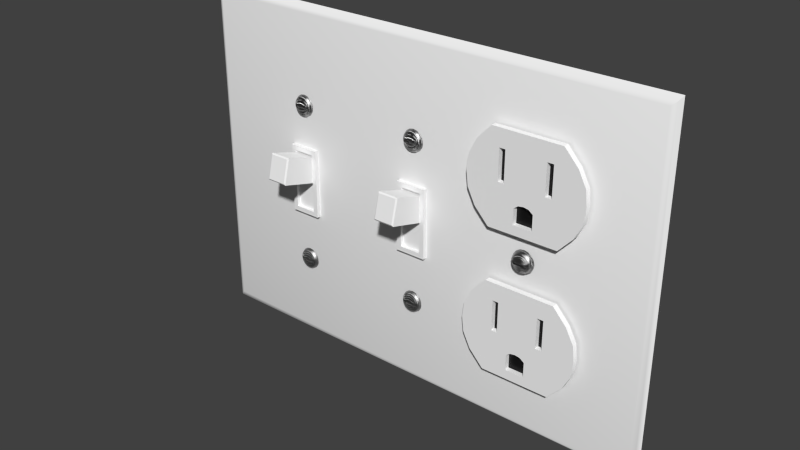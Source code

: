 # Source: Combo_3-Gang.blend  (saved by Blender 2.91.10; exported with 4.5.12 LTS)
import bpy
from mathutils import Matrix  # noqa: F401  (used for matrix-valued properties, if any)

bpy.ops.wm.read_factory_settings(use_empty=True)
scene = bpy.context.scene
scene.name = 'Scene'

# ---- collections
col_collection_1 = bpy.data.collections.new('Collection 1'); scene.collection.children.link(col_collection_1)

# ---- materials (node trees are filled in below, after node groups)
mat_gloss_white_plastic = bpy.data.materials.new('Gloss White Plastic')
mat_gloss_white_plastic.alpha_threshold = 0.0
mat_gloss_white_plastic.roughness = 0.5
mat_gloss_white_plastic.line_color = (0.0, 0.0, 0.0, 1.0)
mat_stainless_steel = bpy.data.materials.new('Stainless Steel')
mat_stainless_steel.alpha_threshold = 0.0
mat_stainless_steel.roughness = 0.5
mat_stainless_steel.line_color = (0.0, 0.0, 0.0, 1.0)
mat_black_plastic = bpy.data.materials.new('Black Plastic')
mat_black_plastic.alpha_threshold = 0.0
mat_black_plastic.roughness = 0.5
mat_black_plastic.line_color = (0.0, 0.0, 0.0, 1.0)

# ---- node groups
ng_brushed = bpy.data.node_groups.new('Brushed', 'ShaderNodeTree')
_s = ng_brushed.interface.new_socket(name='Color', in_out='OUTPUT', socket_type='NodeSocketColor')
_s = ng_brushed.interface.new_socket(name='Vector', in_out='INPUT', socket_type='NodeSocketVector')
_s.min_value = 0.0
_s.max_value = -1.0
_s = ng_brushed.interface.new_socket(name='Scale', in_out='INPUT', socket_type='NodeSocketFloat')
_s.default_value = 15.0
_s.min_value = -1000.0
_s.max_value = 1000.0
_N = ng_brushed.nodes; _L = ng_brushed.links
n0 = _N.new('ShaderNodeMapping'); n0.name = 'Mapping'; n0.location = (-294, 153)
n0.inputs[3].default_value = (0.1, 1000.0, 1.0)
n1 = _N.new('ShaderNodeValToRGB'); n1.name = 'ColorRamp.002'; n1.location = (311, 4)
n1.color_ramp.interpolation = 'B_SPLINE'
while len(n1.color_ramp.elements) > 1: n1.color_ramp.elements.remove(n1.color_ramp.elements[-1])
n1.color_ramp.elements[0].position = 0.1136; n1.color_ramp.elements[0].color = (0.0, 0.0, 0.0, 1.0)
_e = n1.color_ramp.elements.new(0.4955); _e.color = (0.1708, 0.1708, 0.1708, 0.5074)
_e = n1.color_ramp.elements.new(1.0); _e.color = (1.0, 1.0, 1.0, 0.0)
n2 = _N.new('NodeGroupOutput'); n2.name = 'Group Output'; n2.location = (636, 29)
n3 = _N.new('ShaderNodeTexNoise'); n3.name = 'Noise Texture'; n3.location = (52, -12)
n3.width = 150
n3.inputs[3].default_value = 1.0
n3.inputs[8].default_value = 8.0
n4 = _N.new('NodeGroupInput'); n4.name = 'Group Input'; n4.location = (-508, 131)
_L.new(n4.outputs[0], n0.inputs[0])
_L.new(n0.outputs[0], n3.inputs[0])
_L.new(n3.outputs[0], n1.inputs[0])
_L.new(n1.outputs[0], n2.inputs[0])
_L.new(n4.outputs[1], n3.inputs[2])
n2.is_active_output = True

# ---- material node trees
mat_gloss_white_plastic.use_nodes = True; mat_gloss_white_plastic.node_tree.nodes.clear()
_N = mat_gloss_white_plastic.node_tree.nodes; _L = mat_gloss_white_plastic.node_tree.links
n0 = _N.new('ShaderNodeOutputMaterial'); n0.name = 'Material Output'; n0.location = (300, 300)
n0.width = 120
n1 = _N.new('ShaderNodeBsdfDiffuse'); n1.name = 'Diffuse BSDF'; n1.location = (-113, 376)
n1.inputs[0].default_value = (0.9425, 0.9425, 0.9425, 1.0)
n2 = _N.new('ShaderNodeMixShader'); n2.name = 'Mix Shader'; n2.location = (95, 307)
n2.width = 150
n2.inputs[0].default_value = 0.02
n3 = _N.new('ShaderNodeBsdfAnisotropic'); n3.name = 'Glossy BSDF'; n3.location = (-112, 226)
n3.distribution = 'BECKMANN'
n3.inputs[1].default_value = 0.3162
_L.new(n1.outputs[0], n2.inputs[1])
_L.new(n3.outputs[0], n2.inputs[2])
_L.new(n2.outputs[0], n0.inputs[0])
n0.is_active_output = True
mat_stainless_steel.use_nodes = True; mat_stainless_steel.node_tree.nodes.clear()
_N = mat_stainless_steel.node_tree.nodes; _L = mat_stainless_steel.node_tree.links
n0 = _N.new('ShaderNodeLayerWeight'); n0.name = 'Layer Weight'; n0.location = (114, 494)
n0.width = 150
n0.inputs[0].default_value = 0.15
n1 = _N.new('ShaderNodeMixShader'); n1.name = 'Mix Shader'; n1.location = (316, 430)
n1.width = 137
n2 = _N.new('ShaderNodeBsdfAnisotropic'); n2.name = 'Glossy BSDF.001'; n2.location = (94, 224)
n2.width = 169
n2.distribution = 'BECKMANN'
n2.inputs[1].default_value = 0.4472
n3 = _N.new('ShaderNodeBsdfAnisotropic'); n3.name = 'Glossy BSDF'; n3.location = (101, 387)
n3.width = 168
n3.distribution = 'BECKMANN'
n3.inputs[1].default_value = 0.4472
n4 = _N.new('ShaderNodeValToRGB'); n4.name = 'ColorRamp'; n4.location = (-310, 466)
n4.color_ramp.interpolation = 'B_SPLINE'
while len(n4.color_ramp.elements) > 1: n4.color_ramp.elements.remove(n4.color_ramp.elements[-1])
n4.color_ramp.elements[0].position = 0.0; n4.color_ramp.elements[0].color = (0.438, 0.438, 0.438, 1.0)
_e = n4.color_ramp.elements.new(1.0); _e.color = (0.1008, 0.1008, 0.1008, 1.0)
n5 = _N.new('ShaderNodeFresnel'); n5.name = 'Fresnel'; n5.location = (-566, 368)
n5.width = 124
n5.inputs[0].default_value = 2.45
n6 = _N.new('ShaderNodeBump'); n6.name = 'Bump'; n6.location = (-106, 232)
n6.width = 150
n6.inputs[0].default_value = 1.2
n6.inputs[1].default_value = 0.1
n6.inputs[2].default_value = 1.0
n7 = _N.new('ShaderNodeGamma'); n7.name = 'Gamma'; n7.location = (-287, 197)
n7.inputs[1].default_value = 9.0
n8 = _N.new('ShaderNodeOutputMaterial'); n8.name = 'Material Output'; n8.location = (486, 423)
n8.width = 120
n9 = _N.new('ShaderNodeTexCoord'); n9.name = 'Texture Coordinate'; n9.location = (-644, 237)
n9.width = 150
n10 = _N.new('ShaderNodeGroup'); n10.name = 'Group'; n10.location = (-459, 205)
n10.width = 142
n10.node_tree = ng_brushed
n10.inputs[1].default_value = 1.0
_L.new(n3.outputs[0], n1.inputs[1])
_L.new(n1.outputs[0], n8.inputs[0])
_L.new(n2.outputs[0], n1.inputs[2])
_L.new(n0.outputs[1], n1.inputs[0])
_L.new(n6.outputs[0], n3.inputs[4])
_L.new(n6.outputs[0], n2.inputs[4])
_L.new(n4.outputs[0], n3.inputs[0])
_L.new(n7.outputs[0], n6.inputs[3])
_L.new(n10.outputs[0], n7.inputs[0])
_L.new(n5.outputs[0], n4.inputs[0])
_L.new(n9.outputs[3], n10.inputs[0])
n8.is_active_output = True
mat_black_plastic.use_nodes = True; mat_black_plastic.node_tree.nodes.clear()
_N = mat_black_plastic.node_tree.nodes; _L = mat_black_plastic.node_tree.links
n0 = _N.new('ShaderNodeOutputMaterial'); n0.name = 'Material Output'; n0.location = (300, 300)
n0.width = 120
n1 = _N.new('ShaderNodeBsdfDiffuse'); n1.name = 'Diffuse BSDF'; n1.location = (-113, 376)
n1.inputs[0].default_value = (0.007938, 0.007938, 0.007938, 1.0)
n2 = _N.new('ShaderNodeMixShader'); n2.name = 'Mix Shader'; n2.location = (95, 307)
n2.width = 150
n2.inputs[0].default_value = 0.02
n3 = _N.new('ShaderNodeBsdfAnisotropic'); n3.name = 'Glossy BSDF'; n3.location = (-112, 226)
n3.distribution = 'BECKMANN'
n3.inputs[1].default_value = 0.3162
_L.new(n1.outputs[0], n2.inputs[1])
_L.new(n3.outputs[0], n2.inputs[2])
_L.new(n2.outputs[0], n0.inputs[0])
n0.is_active_output = True

# ---- world
world_world = bpy.data.worlds.new('World'); scene.world = world_world
world_world.color = (0.05088, 0.05088, 0.05088)
world_world.use_sun_shadow = False
world_world.sun_shadow_jitter_overblur = 0.0
world_world.cycles.sampling_method = 'MANUAL'
world_world.cycles.sample_map_resolution = 256

# ---- meshes
me_double_light_outlet = bpy.data.meshes.new('Double_Light_Outlet')
me_double_light_outlet.from_pydata([(0.1187, -0.002786, 0.06046), (0.1175, -0.002786, 0.05968), (0.1167, -0.002786, 0.05851), (0.1165, -0.002786, 0.05713), (0.1167, -0.002786, 0.05575), (0.1175, -0.002786, 0.05458), (0.1187, -0.002786, 0.0538), (0.1178, -0.003814, 0.05487), (0.1171, -0.003814, 0.05591), (0.1169, -0.003814, 0.05713), (0.1171, -0.003814, 0.05835), (0.1178, -0.003814, 0.05938), (0.1189, -0.003814, 0.06007), (0.1189, -0.003814, 0.05418), (0.1181, -0.004316, 0.05518), (0.1175, -0.004316, 0.05607), (0.1174, -0.004316, 0.05713), (0.1175, -0.004316, 0.05818), (0.1181, -0.004316, 0.05908), (0.119, -0.004316, 0.05968), (0.119, -0.004316, 0.05458), (0.1193, -0.005079, 0.05667), (0.1183, -0.005079, 0.05667), (0.1183, -0.005079, 0.05759), (0.1193, -0.005079, 0.05759), (0.1197, -0.005079, 0.05759), (0.1197, -0.005079, 0.05667), (0.1183, -0.004316, 0.05759), (0.1193, -0.004316, 0.05759), (0.1197, -0.004316, 0.05759), (0.1197, -0.004316, 0.05667), (0.1166, -0.002786, 0.05644), (0.117, -0.003814, 0.05652), (0.1174, -0.004316, 0.05766), (0.117, -0.003814, 0.05774), (0.1166, -0.002786, 0.05782), (0.1183, -0.004316, 0.05713), (0.1193, -0.004316, 0.05713), (0.1197, -0.004316, 0.05713), (0.1183, -0.004316, 0.05667), (0.1193, -0.004316, 0.05667), (0.1174, -0.004316, 0.0566), (0.1201, -0.002786, 0.06073), (0.1215, -0.002786, 0.06046), (0.1227, -0.002786, 0.05968), (0.1234, -0.002786, 0.05851), (0.1237, -0.002786, 0.05713), (0.1234, -0.002786, 0.05575), (0.1227, -0.002786, 0.05458), (0.1215, -0.002786, 0.0538), (0.1201, -0.002786, 0.05353), (0.1224, -0.003814, 0.05487), (0.1231, -0.003814, 0.05591), (0.1233, -0.003814, 0.05713), (0.1231, -0.003814, 0.05835), (0.1224, -0.003814, 0.05938), (0.1213, -0.003814, 0.06007), (0.1201, -0.003814, 0.06032), (0.1213, -0.003814, 0.05418), (0.1201, -0.003814, 0.05394), (0.1221, -0.004316, 0.05518), (0.1227, -0.004316, 0.05607), (0.1228, -0.004316, 0.05713), (0.1227, -0.004316, 0.05818), (0.1221, -0.004316, 0.05908), (0.1211, -0.004316, 0.05968), (0.1201, -0.004316, 0.05989), (0.1211, -0.004316, 0.05458), (0.1201, -0.004316, 0.05437), (0.1209, -0.005079, 0.05667), (0.1219, -0.005079, 0.05667), (0.1219, -0.005079, 0.05759), (0.1209, -0.005079, 0.05759), (0.1205, -0.005079, 0.05759), (0.1201, -0.005079, 0.05759), (0.1205, -0.005079, 0.05667), (0.1201, -0.005079, 0.05667), (0.1219, -0.004316, 0.05759), (0.1209, -0.004316, 0.05759), (0.1205, -0.004316, 0.05759), (0.1201, -0.004316, 0.05759), (0.1205, -0.004316, 0.05667), (0.1201, -0.004316, 0.05667), (0.1236, -0.002786, 0.05644), (0.1232, -0.003814, 0.05652), (0.1228, -0.004316, 0.05766), (0.1232, -0.003814, 0.05774), (0.1236, -0.002786, 0.05782), (0.1219, -0.004316, 0.05713), (0.1209, -0.004316, 0.05713), (0.1205, -0.004316, 0.05713), (0.1201, -0.004316, 0.05713), (0.1219, -0.004316, 0.05667), (0.1209, -0.004316, 0.05667), (0.1228, -0.004316, 0.0566), (0.1088, -0.002589, 0.01775), (0.1088, -0.002589, 0.04786), (0.101, -0.002589, 0.03281), (0.1016, -0.002589, 0.02779), (0.1041, -0.002589, 0.02277), (0.1016, -0.002589, 0.03783), (0.1041, -0.002589, 0.04284), (0.1115, -0.002589, 0.01775), (0.1115, -0.002589, 0.04786), (0.1115, -0.002683, 0.03207), (0.1184, -0.002589, 0.04786), (0.1115, -0.002683, 0.03783), (0.1115, -0.002683, 0.0421), (0.117, -0.002589, 0.01775), (0.1135, -0.002589, 0.04786), (0.1135, -0.002683, 0.03207), (0.117, -0.002683, 0.02076), (0.117, -0.002683, 0.0258), (0.1135, -0.002683, 0.03783), (0.1135, -0.002683, 0.0421), (0.1088, -0.004372, 0.01775), (0.1088, -0.004372, 0.04786), (0.101, -0.004372, 0.03281), (0.1016, -0.004372, 0.02779), (0.1041, -0.004372, 0.02277), (0.1016, -0.004372, 0.03783), (0.1041, -0.004372, 0.04284), (0.1115, -0.004372, 0.01775), (0.1115, -0.004372, 0.04786), (0.1115, -0.004372, 0.03207), (0.1115, -0.004372, 0.02076), (0.1115, -0.004372, 0.02717), (0.1115, -0.004372, 0.03783), (0.1115, -0.004372, 0.0421), (0.117, -0.004372, 0.01775), (0.1135, -0.004372, 0.04786), (0.1135, -0.004372, 0.03207), (0.117, -0.004372, 0.02076), (0.117, -0.004372, 0.0258), (0.1135, -0.004372, 0.03783), (0.1135, -0.004372, 0.0421), (0.1184, -0.002683, 0.02689), (0.1184, -0.004372, 0.04786), (0.1184, -0.004372, 0.03207), (0.1184, -0.004372, 0.02689), (0.1184, -0.004372, 0.03783), (0.1184, -0.004372, 0.0421), (0.1201, -0.002589, 0.04786), (0.1201, -0.002589, 0.01775), (0.1314, -0.002589, 0.01775), (0.1314, -0.002589, 0.04786), (0.1391, -0.002589, 0.03281), (0.1201, -0.002683, 0.02717), (0.1201, -0.002683, 0.02076), (0.1386, -0.002589, 0.02779), (0.136, -0.002589, 0.02277), (0.1386, -0.002589, 0.03783), (0.136, -0.002589, 0.04284), (0.1287, -0.002589, 0.01775), (0.1287, -0.002589, 0.04786), (0.1287, -0.002683, 0.03207), (0.1218, -0.002589, 0.04786), (0.1287, -0.002683, 0.03783), (0.1287, -0.002683, 0.0421), (0.1232, -0.002589, 0.01775), (0.1266, -0.002589, 0.04786), (0.1266, -0.002683, 0.03207), (0.1232, -0.002683, 0.02076), (0.1232, -0.002683, 0.0258), (0.1266, -0.002683, 0.03783), (0.1266, -0.002683, 0.0421), (0.1201, -0.004372, 0.04786), (0.1201, -0.004372, 0.01775), (0.1314, -0.004372, 0.01775), (0.1314, -0.004372, 0.04786), (0.1201, -0.004372, 0.03207), (0.1391, -0.004372, 0.03281), (0.1201, -0.004372, 0.02717), (0.1201, -0.004372, 0.02076), (0.1386, -0.004372, 0.02779), (0.136, -0.004372, 0.02277), (0.1201, -0.004372, 0.03783), (0.1201, -0.004372, 0.0421), (0.1386, -0.004372, 0.03783), (0.136, -0.004372, 0.04284), (0.1287, -0.004372, 0.01775), (0.1287, -0.004372, 0.04786), (0.1287, -0.004372, 0.03207), (0.1287, -0.004372, 0.02076), (0.1287, -0.004372, 0.02717), (0.1287, -0.004372, 0.03783), (0.1287, -0.004372, 0.0421), (0.1232, -0.004372, 0.01775), (0.1266, -0.004372, 0.04786), (0.1266, -0.004372, 0.03207), (0.1232, -0.004372, 0.02076), (0.1232, -0.004372, 0.0258), (0.1266, -0.004372, 0.03783), (0.1266, -0.004372, 0.0421), (0.1218, -0.002683, 0.02689), (0.1218, -0.004372, 0.04786), (0.1218, -0.004372, 0.03207), (0.1218, -0.004372, 0.02689), (0.1218, -0.004372, 0.03783), (0.1218, -0.004372, 0.0421), (0.1201, -0.002683, 0.0258), (0.1088, -0.002589, 0.06493), (0.1088, -0.002589, 0.09504), (0.101, -0.002589, 0.07998), (0.1016, -0.002589, 0.07497), (0.1041, -0.002589, 0.06995), (0.1016, -0.002589, 0.085), (0.1041, -0.002589, 0.09002), (0.1115, -0.002589, 0.06493), (0.1115, -0.002589, 0.09504), (0.1115, -0.002683, 0.07925), (0.1184, -0.002589, 0.09504), (0.1115, -0.002683, 0.085), (0.1115, -0.002683, 0.08928), (0.117, -0.002589, 0.06493), (0.1135, -0.002589, 0.09504), (0.1135, -0.002683, 0.07925), (0.117, -0.002683, 0.06794), (0.117, -0.002683, 0.07298), (0.1135, -0.002683, 0.085), (0.1135, -0.002683, 0.08928), (0.1088, -0.004372, 0.06493), (0.1088, -0.004372, 0.09504), (0.101, -0.004372, 0.07998), (0.1016, -0.004372, 0.07497), (0.1041, -0.004372, 0.06995), (0.1016, -0.004372, 0.085), (0.1041, -0.004372, 0.09002), (0.1115, -0.004372, 0.06493), (0.1115, -0.004372, 0.09504), (0.1115, -0.004372, 0.07925), (0.1115, -0.004372, 0.06794), (0.1115, -0.004372, 0.07435), (0.1115, -0.004372, 0.085), (0.1115, -0.004372, 0.08928), (0.117, -0.004372, 0.06493), (0.1135, -0.004372, 0.09504), (0.117, -0.004372, 0.06794), (0.117, -0.004372, 0.07298), (0.1135, -0.004372, 0.085), (0.1135, -0.004372, 0.08928), (0.1184, -0.002683, 0.07407), (0.1184, -0.004372, 0.09504), (0.1184, -0.004372, 0.07925), (0.1184, -0.004372, 0.07407), (0.1184, -0.004372, 0.085), (0.1184, -0.004372, 0.08928), (0.1135, -0.002589, 0.06493), (0.1118, -0.002683, 0.07925), (0.1135, -0.004372, 0.06493), (0.1135, -0.004372, 0.07925), (0.1135, -0.004372, 0.06794), (0.1135, -0.004372, 0.07366), (0.1201, -0.002589, 0.09504), (0.1201, -0.002589, 0.06493), (0.1314, -0.002589, 0.06493), (0.1314, -0.002589, 0.09504), (0.1391, -0.002589, 0.07998), (0.1201, -0.002683, 0.07435), (0.1201, -0.002683, 0.06794), (0.1386, -0.002589, 0.07497), (0.136, -0.002589, 0.06995), (0.1386, -0.002589, 0.085), (0.136, -0.002589, 0.09002), (0.1287, -0.002589, 0.06493), (0.1287, -0.002589, 0.09504), (0.1287, -0.002683, 0.07925), (0.1218, -0.002589, 0.09504), (0.1287, -0.002683, 0.085), (0.1287, -0.002683, 0.08928), (0.1232, -0.002589, 0.06493), (0.1266, -0.002589, 0.09504), (0.1266, -0.002683, 0.07925), (0.1232, -0.002683, 0.06794), (0.1232, -0.002683, 0.07298), (0.1266, -0.002683, 0.085), (0.1266, -0.002683, 0.08928), (0.1201, -0.004372, 0.09504), (0.1201, -0.004372, 0.06493), (0.1314, -0.004372, 0.06493), (0.1314, -0.004372, 0.09504), (0.1201, -0.004372, 0.07925), (0.1391, -0.004372, 0.07998), (0.1201, -0.004372, 0.07435), (0.1201, -0.004372, 0.06794), (0.1386, -0.004372, 0.07497), (0.136, -0.004372, 0.06995), (0.1201, -0.004372, 0.085), (0.1201, -0.004372, 0.08928), (0.1386, -0.004372, 0.085), (0.136, -0.004372, 0.09002), (0.1287, -0.004372, 0.06493), (0.1287, -0.004372, 0.09504), (0.1287, -0.004372, 0.07925), (0.1287, -0.004372, 0.06794), (0.1287, -0.004372, 0.07435), (0.1287, -0.004372, 0.085), (0.1287, -0.004372, 0.08928), (0.1232, -0.004372, 0.06493), (0.1266, -0.004372, 0.09504), (0.1232, -0.004372, 0.06794), (0.1232, -0.004372, 0.07298), (0.1266, -0.004372, 0.085), (0.1266, -0.004372, 0.08928), (0.1218, -0.002683, 0.07407), (0.1218, -0.004372, 0.09504), (0.1218, -0.004372, 0.07925), (0.1218, -0.004372, 0.07407), (0.1218, -0.004372, 0.085), (0.1218, -0.004372, 0.08928), (0.1201, -0.002683, 0.07298), (0.1266, -0.002589, 0.06493), (0.1284, -0.002683, 0.07925), (0.1266, -0.004372, 0.06493), (0.1266, -0.004372, 0.07925), (0.1266, -0.004372, 0.06794), (0.1266, -0.004372, 0.07366), (6.132e-08, 2.683e-07, 0.1143), (0.0025, -0.001716, 0.002842), (0.001044, -0.001141, 0.001364), (0.001044, -0.001141, 0.1129), (0.07868, -0.001716, 0.03187), (0.07752, -0.001716, 0.03108), (0.07675, -0.001716, 0.0299), (0.07648, -0.001716, 0.02851), (0.07675, -0.001716, 0.02712), (0.07752, -0.001716, 0.02594), (0.07868, -0.001716, 0.02515), (0.07782, -0.002511, 0.02624), (0.07713, -0.002511, 0.02728), (0.07689, -0.002511, 0.02851), (0.07713, -0.002511, 0.02974), (0.07782, -0.002511, 0.03079), (0.07884, -0.002511, 0.03148), (0.07884, -0.002511, 0.02554), (0.07812, -0.002899, 0.02654), (0.07752, -0.002899, 0.02745), (0.07752, -0.002899, 0.02958), (0.07812, -0.002899, 0.03048), (0.079, -0.002899, 0.03108), (0.079, -0.002899, 0.02594), (0.07827, -0.00349, 0.02898), (0.07827, -0.002899, 0.02898), (0.07962, -0.002899, 0.02898), (0.07658, -0.001716, 0.02782), (0.07698, -0.002511, 0.0279), (0.07698, -0.002511, 0.02913), (0.07658, -0.001716, 0.02921), (0.07827, -0.002899, 0.02851), (0.07926, -0.002899, 0.02851), (0.07962, -0.002899, 0.02851), (0.07827, -0.002899, 0.02805), (0.0025, -0.001716, 0.1115), (0.07868, -0.001716, 0.08531), (0.07752, -0.001716, 0.08452), (0.07675, -0.001716, 0.08335), (0.07648, -0.001716, 0.08195), (0.07675, -0.001716, 0.08056), (0.07752, -0.001716, 0.07938), (0.07868, -0.001716, 0.0786), (0.07782, -0.002511, 0.07968), (0.07713, -0.002511, 0.08072), (0.07689, -0.002511, 0.08195), (0.07713, -0.002511, 0.08319), (0.07782, -0.002511, 0.08423), (0.07884, -0.002511, 0.08493), (0.07884, -0.002511, 0.07898), (0.07812, -0.002899, 0.07999), (0.07752, -0.002899, 0.08089), (0.07752, -0.002899, 0.08302), (0.07812, -0.002899, 0.08392), (0.079, -0.002899, 0.08453), (0.079, -0.002899, 0.07938), (0.07827, -0.00349, 0.08242), (0.07962, -0.002899, 0.08242), (0.07658, -0.001716, 0.08126), (0.07698, -0.002511, 0.08134), (0.07698, -0.002511, 0.08257), (0.07658, -0.001716, 0.08265), (0.07827, -0.002899, 0.08195), (0.07926, -0.002899, 0.08195), (0.07962, -0.002899, 0.08195), (0.07827, -0.002899, 0.08149), (0.07926, -0.002899, 0.08149), (0.08005, -0.001716, 0.03215), (0.08141, -0.001716, 0.03187), (0.08257, -0.001716, 0.03108), (0.08334, -0.001716, 0.0299), (0.08361, -0.001716, 0.02851), (0.08334, -0.001716, 0.02712), (0.08257, -0.001716, 0.02594), (0.08141, -0.001716, 0.02515), (0.08005, -0.001716, 0.02488), (0.08228, -0.002511, 0.02624), (0.08296, -0.002511, 0.02728), (0.0832, -0.002511, 0.02851), (0.08296, -0.002511, 0.02974), (0.08228, -0.002511, 0.03079), (0.08125, -0.002511, 0.03148), (0.08005, -0.002511, 0.03173), (0.08125, -0.002511, 0.02554), (0.08005, -0.002511, 0.0253), (0.08198, -0.002899, 0.02654), (0.08257, -0.002899, 0.02745), (0.08257, -0.002899, 0.02958), (0.08198, -0.002899, 0.03048), (0.08109, -0.002899, 0.03108), (0.08005, -0.002899, 0.0313), (0.08109, -0.002899, 0.02594), (0.08005, -0.002899, 0.02573), (0.08083, -0.00349, 0.02805), (0.08183, -0.00349, 0.02805), (0.08083, -0.00349, 0.02898), (0.08183, -0.002899, 0.02898), (0.08083, -0.002899, 0.02898), (0.08047, -0.002899, 0.02898), (0.08047, -0.002899, 0.02805), (0.08351, -0.001716, 0.02782), (0.08311, -0.002511, 0.0279), (0.08311, -0.002511, 0.02913), (0.08351, -0.001716, 0.02921), (0.08183, -0.002899, 0.02851), (0.08083, -0.002899, 0.02851), (0.08047, -0.002899, 0.02851), (0.08005, -0.002899, 0.02851), (0.08183, -0.002899, 0.02805), (0.08271, -0.002899, 0.02798), (0.08005, -0.001716, 0.08559), (0.08141, -0.001716, 0.08531), (0.08257, -0.001716, 0.08452), (0.08334, -0.001716, 0.08335), (0.08361, -0.001716, 0.08195), (0.08334, -0.001716, 0.08056), (0.08257, -0.001716, 0.07938), (0.08141, -0.001716, 0.0786), (0.08005, -0.001716, 0.07832), (0.08228, -0.002511, 0.07968), (0.08296, -0.002511, 0.08072), (0.0832, -0.002511, 0.08195), (0.08296, -0.002511, 0.08319), (0.08228, -0.002511, 0.08423), (0.08125, -0.002511, 0.08493), (0.08005, -0.002511, 0.08517), (0.08125, -0.002511, 0.07898), (0.08005, -0.002511, 0.07874), (0.08198, -0.002899, 0.07999), (0.08257, -0.002899, 0.08089), (0.08257, -0.002899, 0.08302), (0.08198, -0.002899, 0.08392), (0.08109, -0.002899, 0.08453), (0.08005, -0.002899, 0.08474), (0.08109, -0.002899, 0.07938), (0.08005, -0.002899, 0.07917), (0.08083, -0.00349, 0.08242), (0.08047, -0.00349, 0.08242), (0.08005, -0.00349, 0.08242), (0.08005, -0.00349, 0.08149), (0.08183, -0.002899, 0.08242), (0.08083, -0.002899, 0.08242), (0.08047, -0.002899, 0.08242), (0.08005, -0.002899, 0.08242), (0.08005, -0.002899, 0.08149), (0.08351, -0.001716, 0.08126), (0.08311, -0.002511, 0.08134), (0.08311, -0.002511, 0.08257), (0.08351, -0.001716, 0.08265), (0.08183, -0.002899, 0.08195), (0.08083, -0.002899, 0.08195), (0.08047, -0.002899, 0.08195), (0.08005, -0.002899, 0.08195), (0.08183, -0.002899, 0.08149), (0.16, 2.683e-07, 1.562e-07), (0.1575, -0.001716, 0.002842), (0.159, -0.001141, 0.001364), (0.159, -0.001141, 0.1129), (0.1575, -0.001716, 0.1115), (6.132e-08, 2.683e-07, 1.562e-07), (0.08005, -0.00349, 0.02805), (0.07962, -0.00349, 0.02805), (0.07926, -0.00349, 0.02805), (0.07827, -0.00349, 0.02805), (0.07926, -0.00349, 0.02898), (0.07962, -0.00349, 0.02898), (0.08005, -0.00349, 0.02898), (0.08005, -0.002899, 0.02805), (0.07962, -0.002899, 0.02805), (0.07926, -0.002899, 0.02898), (0.08005, -0.002899, 0.02898), (0.07738, -0.002899, 0.02905), (0.07738, -0.002899, 0.02851), (0.07926, -0.002899, 0.02805), (0.07738, -0.002899, 0.02798), (0.07962, -0.00349, 0.08149), (0.07926, -0.00349, 0.08149), (0.07827, -0.00349, 0.08149), (0.07926, -0.00349, 0.08242), (0.07962, -0.00349, 0.08242), (0.07962, -0.002899, 0.08149), (0.07827, -0.002899, 0.08242), (0.07926, -0.002899, 0.08242), (0.07738, -0.002899, 0.08249), (0.07738, -0.002899, 0.08195), (0.07738, -0.002899, 0.08142), (0.08047, -0.00349, 0.02805), (0.08183, -0.00349, 0.02898), (0.08047, -0.00349, 0.02898), (0.08271, -0.002899, 0.02905), (0.08271, -0.002899, 0.02851), (0.08083, -0.002899, 0.02805), (0.08047, -0.00349, 0.08149), (0.08083, -0.00349, 0.08149), (0.08183, -0.00349, 0.08149), (0.08183, -0.00349, 0.08242), (0.08047, -0.002899, 0.08149), (0.08271, -0.002899, 0.08249), (0.08271, -0.002899, 0.08195), (0.08083, -0.002899, 0.08149), (0.08271, -0.002899, 0.08142), (0.16, 2.683e-07, 0.1143), (0.07493, -0.001716, 0.04539), (0.08509, -0.001716, 0.04539), (0.07493, -0.001716, 0.06825), (0.08509, -0.001716, 0.06825), (0.07493, -0.003016, 0.04539), (0.08509, -0.003016, 0.04539), (0.07493, -0.003016, 0.06825), (0.08509, -0.003016, 0.06825), (0.07648, -0.003016, 0.06667), (0.07648, -0.003016, 0.04697), (0.08354, -0.003016, 0.04697), (0.08354, -0.003016, 0.06667), (0.07648, -0.001888, 0.06667), (0.07648, -0.001888, 0.04697), (0.08354, -0.001888, 0.04697), (0.08354, -0.001888, 0.06667), (0.07648, -0.001888, 0.05682), (0.08354, -0.001888, 0.05682), (0.08354, -0.001888, 0.06548), (0.07648, -0.001888, 0.06548), (0.07648, -0.01286, 0.06896), (0.07688, -0.01342, 0.06869), (0.08354, -0.01286, 0.06896), (0.08314, -0.01342, 0.06869), (0.08314, -0.01524, 0.06108), (0.08354, -0.01494, 0.06057), (0.07648, -0.01494, 0.06057), (0.07688, -0.01524, 0.06108), (0.0355, -0.001716, 0.03187), (0.03434, -0.001716, 0.03108), (0.03357, -0.001716, 0.0299), (0.0333, -0.001716, 0.02851), (0.03357, -0.001716, 0.02712), (0.03434, -0.001716, 0.02594), (0.0355, -0.001716, 0.02515), (0.03464, -0.002511, 0.02624), (0.03395, -0.002511, 0.02728), (0.03371, -0.002511, 0.02851), (0.03395, -0.002511, 0.02974), (0.03464, -0.002511, 0.03079), (0.03566, -0.002511, 0.03148), (0.03566, -0.002511, 0.02554), (0.03494, -0.002899, 0.02654), (0.03434, -0.002899, 0.02745), (0.03434, -0.002899, 0.02958), (0.03494, -0.002899, 0.03048), (0.03582, -0.002899, 0.03108), (0.03582, -0.002899, 0.02594), (0.03509, -0.00349, 0.02898), (0.03509, -0.002899, 0.02898), (0.03644, -0.002899, 0.02898), (0.0334, -0.001716, 0.02782), (0.0338, -0.002511, 0.0279), (0.0338, -0.002511, 0.02913), (0.0334, -0.001716, 0.02921), (0.03509, -0.002899, 0.02851), (0.03608, -0.002899, 0.02851), (0.03644, -0.002899, 0.02851), (0.03509, -0.002899, 0.02805), (0.0355, -0.001716, 0.08531), (0.03434, -0.001716, 0.08452), (0.03357, -0.001716, 0.08335), (0.0333, -0.001716, 0.08195), (0.03357, -0.001716, 0.08056), (0.03434, -0.001716, 0.07938), (0.0355, -0.001716, 0.0786), (0.03464, -0.002511, 0.07968), (0.03395, -0.002511, 0.08072), (0.03371, -0.002511, 0.08195), (0.03395, -0.002511, 0.08319), (0.03464, -0.002511, 0.08423), (0.03566, -0.002511, 0.08493), (0.03566, -0.002511, 0.07898), (0.03494, -0.002899, 0.07999), (0.03434, -0.002899, 0.08089), (0.03434, -0.002899, 0.08302), (0.03494, -0.002899, 0.08392), (0.03582, -0.002899, 0.08453), (0.03582, -0.002899, 0.07938), (0.03509, -0.00349, 0.08242), (0.03644, -0.002899, 0.08242), (0.0334, -0.001716, 0.08126), (0.0338, -0.002511, 0.08134), (0.0338, -0.002511, 0.08257), (0.0334, -0.001716, 0.08265), (0.03509, -0.002899, 0.08195), (0.03608, -0.002899, 0.08195), (0.03644, -0.002899, 0.08195), (0.03509, -0.002899, 0.08149), (0.03608, -0.002899, 0.08149), (0.03687, -0.001716, 0.03215), (0.03823, -0.001716, 0.03187), (0.03939, -0.001716, 0.03108), (0.04016, -0.001716, 0.0299), (0.04043, -0.001716, 0.02851), (0.04016, -0.001716, 0.02712), (0.03939, -0.001716, 0.02594), (0.03823, -0.001716, 0.02515), (0.03687, -0.001716, 0.02488), (0.0391, -0.002511, 0.02624), (0.03978, -0.002511, 0.02728), (0.04002, -0.002511, 0.02851), (0.03978, -0.002511, 0.02974), (0.0391, -0.002511, 0.03079), (0.03807, -0.002511, 0.03148), (0.03687, -0.002511, 0.03173), (0.03807, -0.002511, 0.02554), (0.03687, -0.002511, 0.0253), (0.0388, -0.002899, 0.02654), (0.03939, -0.002899, 0.02745), (0.03939, -0.002899, 0.02958), (0.0388, -0.002899, 0.03048), (0.03791, -0.002899, 0.03108), (0.03687, -0.002899, 0.0313), (0.03791, -0.002899, 0.02594), (0.03687, -0.002899, 0.02573), (0.03765, -0.00349, 0.02805), (0.03865, -0.00349, 0.02805), (0.03765, -0.00349, 0.02898), (0.03865, -0.002899, 0.02898), (0.03765, -0.002899, 0.02898), (0.03729, -0.002899, 0.02898), (0.03729, -0.002899, 0.02805), (0.04033, -0.001716, 0.02782), (0.03993, -0.002511, 0.0279), (0.03993, -0.002511, 0.02913), (0.04033, -0.001716, 0.02921), (0.03865, -0.002899, 0.02851), (0.03765, -0.002899, 0.02851), (0.03729, -0.002899, 0.02851), (0.03687, -0.002899, 0.02851), (0.03865, -0.002899, 0.02805), (0.03953, -0.002899, 0.02798), (0.03687, -0.001716, 0.08559), (0.03823, -0.001716, 0.08531), (0.03939, -0.001716, 0.08452), (0.04016, -0.001716, 0.08335), (0.04043, -0.001716, 0.08195), (0.04016, -0.001716, 0.08056), (0.03939, -0.001716, 0.07938), (0.03823, -0.001716, 0.0786), (0.03687, -0.001716, 0.07832), (0.0391, -0.002511, 0.07968), (0.03978, -0.002511, 0.08072), (0.04002, -0.002511, 0.08195), (0.03978, -0.002511, 0.08319), (0.0391, -0.002511, 0.08423), (0.03807, -0.002511, 0.08493), (0.03687, -0.002511, 0.08517), (0.03807, -0.002511, 0.07898), (0.03687, -0.002511, 0.07874), (0.0388, -0.002899, 0.07999), (0.03939, -0.002899, 0.08089), (0.03939, -0.002899, 0.08302), (0.0388, -0.002899, 0.08392), (0.03791, -0.002899, 0.08453), (0.03687, -0.002899, 0.08474), (0.03791, -0.002899, 0.07938), (0.03687, -0.002899, 0.07917), (0.03765, -0.00349, 0.08242), (0.03729, -0.00349, 0.08242), (0.03687, -0.00349, 0.08242), (0.03687, -0.00349, 0.08149), (0.03865, -0.002899, 0.08242), (0.03765, -0.002899, 0.08242), (0.03729, -0.002899, 0.08242), (0.03687, -0.002899, 0.08242), (0.03687, -0.002899, 0.08149), (0.04033, -0.001716, 0.08126), (0.03993, -0.002511, 0.08134), (0.03993, -0.002511, 0.08257), (0.04033, -0.001716, 0.08265), (0.03865, -0.002899, 0.08195), (0.03765, -0.002899, 0.08195), (0.03729, -0.002899, 0.08195), (0.03687, -0.002899, 0.08195), (0.03865, -0.002899, 0.08149), (0.03687, -0.00349, 0.02805), (0.03644, -0.00349, 0.02805), (0.03608, -0.00349, 0.02805), (0.03509, -0.00349, 0.02805), (0.03608, -0.00349, 0.02898), (0.03644, -0.00349, 0.02898), (0.03687, -0.00349, 0.02898), (0.03687, -0.002899, 0.02805), (0.03644, -0.002899, 0.02805), (0.03608, -0.002899, 0.02898), (0.03687, -0.002899, 0.02898), (0.0342, -0.002899, 0.02905), (0.0342, -0.002899, 0.02851), (0.03608, -0.002899, 0.02805), (0.0342, -0.002899, 0.02798), (0.03644, -0.00349, 0.08149), (0.03608, -0.00349, 0.08149), (0.03509, -0.00349, 0.08149), (0.03608, -0.00349, 0.08242), (0.03644, -0.00349, 0.08242), (0.03644, -0.002899, 0.08149), (0.03509, -0.002899, 0.08242), (0.03608, -0.002899, 0.08242), (0.0342, -0.002899, 0.08249), (0.0342, -0.002899, 0.08195), (0.0342, -0.002899, 0.08142), (0.03729, -0.00349, 0.02805), (0.03865, -0.00349, 0.02898), (0.03729, -0.00349, 0.02898), (0.03953, -0.002899, 0.02905), (0.03953, -0.002899, 0.02851), (0.03765, -0.002899, 0.02805), (0.03729, -0.00349, 0.08149), (0.03765, -0.00349, 0.08149), (0.03865, -0.00349, 0.08149), (0.03865, -0.00349, 0.08242), (0.03729, -0.002899, 0.08149), (0.03953, -0.002899, 0.08249), (0.03953, -0.002899, 0.08195), (0.03765, -0.002899, 0.08149), (0.03953, -0.002899, 0.08142), (0.03175, -0.001716, 0.04539), (0.04191, -0.001716, 0.04539), (0.03175, -0.001716, 0.06825), (0.04191, -0.001716, 0.06825), (0.03175, -0.003016, 0.04539), (0.04191, -0.003016, 0.04539), (0.03175, -0.003016, 0.06825), (0.04191, -0.003016, 0.06825), (0.0333, -0.003016, 0.06667), (0.0333, -0.003016, 0.04697), (0.04036, -0.003016, 0.04697), (0.04036, -0.003016, 0.06667), (0.0333, -0.001888, 0.06667), (0.0333, -0.001888, 0.04697), (0.04036, -0.001888, 0.04697), (0.04036, -0.001888, 0.06667), (0.0333, -0.001888, 0.05682), (0.04036, -0.001888, 0.05682), (0.04036, -0.001888, 0.06548), (0.0333, -0.001888, 0.06548), (0.0333, -0.01286, 0.06896), (0.0337, -0.01342, 0.06869), (0.04036, -0.01286, 0.06896), (0.03996, -0.01342, 0.06869), (0.03996, -0.01524, 0.06108), (0.04036, -0.01494, 0.06057), (0.0333, -0.01494, 0.06057), (0.0337, -0.01524, 0.06108)], [], [(35, 3, 9, 34), (4, 5, 7, 8), (42, 0, 12, 57), (6, 50, 59, 13), (1, 2, 10, 11), (31, 4, 8, 32), (5, 6, 13, 7), (0, 1, 11, 12), (11, 10, 17, 18), (13, 59, 68, 20), (57, 12, 19, 66), (8, 7, 14, 15), (34, 9, 16, 33), (12, 11, 18, 19), (7, 13, 20, 14), (18, 17, 23, 24), (20, 68, 76, 26), (66, 19, 25, 74), (15, 14, 21, 22), (26, 76, 82, 30), (19, 18, 24, 25), (14, 20, 26, 21), (24, 23, 27, 28), (74, 25, 29, 80), (25, 24, 28, 29), (3, 31, 32, 9), (10, 34, 33, 17), (2, 35, 34, 10), (33, 27, 23), (33, 23, 17), (80, 29, 38, 91), (28, 27, 36, 37), (29, 28, 37, 38), (37, 36, 39, 40), (32, 8, 15, 41), (22, 21, 40, 39), (21, 26, 30, 40), (9, 32, 41, 16), (22, 41, 15), (39, 41, 22), (27, 33, 16, 36), (36, 16, 41, 39), (91, 38, 30, 82), (38, 37, 40, 30), (87, 86, 53, 46), (47, 52, 51, 48), (42, 57, 56, 43), (49, 58, 59, 50), (44, 55, 54, 45), (83, 84, 52, 47), (48, 51, 58, 49), (43, 56, 55, 44), (55, 64, 63, 54), (58, 67, 68, 59), (57, 66, 65, 56), (52, 61, 60, 51), (86, 85, 62, 53), (56, 65, 64, 55), (51, 60, 67, 58), (64, 72, 71, 63), (67, 75, 76, 68), (66, 74, 73, 65), (61, 70, 69, 60), (75, 81, 82, 76), (65, 73, 72, 64), (60, 69, 75, 67), (72, 78, 77, 71), (74, 80, 79, 73), (73, 79, 78, 72), (46, 53, 84, 83), (54, 63, 85, 86), (45, 54, 86, 87), (85, 71, 77), (85, 63, 71), (80, 91, 90, 79), (78, 89, 88, 77), (79, 90, 89, 78), (89, 93, 92, 88), (84, 94, 61, 52), (70, 92, 93, 69), (69, 93, 81, 75), (53, 62, 94, 84), (70, 61, 94), (92, 70, 94), (77, 88, 62, 85), (88, 92, 94, 62), (91, 82, 81, 90), (90, 81, 93, 89), (98, 97, 117, 118), (114, 107, 128, 135), (102, 95, 115, 122), (111, 148, 173, 132), (143, 108, 129, 167), (110, 113, 134, 131), (95, 99, 119, 115), (97, 100, 120, 117), (106, 104, 124, 127), (108, 102, 122, 129), (99, 98, 118, 119), (96, 103, 123, 116), (136, 112, 133, 139), (105, 142, 166, 137), (113, 114, 135, 134), (141, 137, 166, 177), (139, 138, 170, 172), (129, 132, 173, 167), (138, 140, 176, 170), (140, 141, 177, 176), (121, 116, 123, 128), (118, 117, 124, 126), (115, 119, 125, 122), (119, 118, 126, 125), (117, 120, 127, 124), (120, 121, 128, 127), (128, 123, 130, 135), (126, 124, 131, 133), (122, 125, 132, 129), (125, 126, 133, 132), (104, 110, 131, 124), (101, 96, 116, 121), (112, 111, 132, 133), (103, 109, 130, 123), (107, 106, 127, 128), (100, 101, 121, 120), (147, 136, 139, 172), (109, 105, 137, 130), (135, 130, 137, 141), (133, 131, 138, 139), (131, 134, 140, 138), (134, 135, 141, 140), (111, 112, 200, 148), (112, 136, 147, 200), (106, 113, 110, 104), (107, 114, 113, 106), (149, 174, 171, 146), (165, 193, 186, 158), (153, 180, 168, 144), (162, 190, 173, 148), (143, 167, 187, 159), (161, 189, 192, 164), (144, 168, 175, 150), (146, 171, 178, 151), (157, 185, 182, 155), (159, 187, 180, 153), (150, 175, 174, 149), (145, 169, 181, 154), (194, 197, 191, 163), (156, 195, 166, 142), (164, 192, 193, 165), (199, 177, 166, 195), (197, 172, 170, 196), (187, 167, 173, 190), (196, 170, 176, 198), (198, 176, 177, 199), (179, 186, 181, 169), (174, 184, 182, 171), (168, 180, 183, 175), (175, 183, 184, 174), (171, 182, 185, 178), (178, 185, 186, 179), (186, 193, 188, 181), (184, 191, 189, 182), (180, 187, 190, 183), (183, 190, 191, 184), (155, 182, 189, 161), (152, 179, 169, 145), (163, 191, 190, 162), (154, 181, 188, 160), (158, 186, 185, 157), (151, 178, 179, 152), (147, 172, 197, 194), (160, 188, 195, 156), (193, 199, 195, 188), (191, 197, 196, 189), (189, 196, 198, 192), (192, 198, 199, 193), (162, 148, 200, 163), (163, 200, 147, 194), (157, 155, 161, 164), (158, 157, 164, 165), (204, 203, 223, 224), (220, 213, 234, 240), (208, 201, 221, 228), (217, 259, 284, 237), (254, 214, 235, 278), (201, 205, 225, 221), (203, 206, 226, 223), (212, 210, 230, 233), (247, 208, 228, 249), (205, 204, 224, 225), (202, 209, 229, 222), (241, 218, 238, 244), (211, 253, 277, 242), (219, 220, 240, 239), (246, 242, 277, 288), (244, 243, 281, 283), (235, 237, 284, 278), (243, 245, 287, 281), (245, 246, 288, 287), (227, 222, 229, 234), (224, 223, 230, 232), (221, 225, 231, 228), (225, 224, 232, 231), (223, 226, 233, 230), (226, 227, 234, 233), (234, 229, 236, 240), (249, 251, 237, 235), (251, 252, 238, 237), (207, 202, 222, 227), (218, 217, 237, 238), (209, 215, 236, 229), (213, 212, 233, 234), (206, 207, 227, 226), (258, 241, 244, 283), (215, 211, 242, 236), (240, 236, 242, 246), (239, 240, 246, 245), (217, 218, 310, 259), (218, 241, 258, 310), (212, 219, 216, 248, 210), (213, 220, 219, 212), (214, 247, 249, 235), (232, 230, 250, 252), (228, 231, 251, 249), (231, 232, 252, 251), (210, 248, 250, 230), (216, 219, 239, 250), (252, 250, 238), (248, 216, 250), (238, 250, 243, 244), (250, 239, 245, 243), (260, 285, 282, 257), (276, 303, 297, 269), (264, 291, 279, 255), (273, 300, 284, 259), (254, 278, 298, 270), (255, 279, 286, 261), (257, 282, 289, 262), (268, 296, 293, 266), (311, 313, 291, 264), (261, 286, 285, 260), (256, 280, 292, 265), (304, 307, 301, 274), (267, 305, 277, 253), (275, 302, 303, 276), (309, 288, 277, 305), (307, 283, 281, 306), (298, 278, 284, 300), (306, 281, 287, 308), (308, 287, 288, 309), (290, 297, 292, 280), (285, 295, 293, 282), (279, 291, 294, 286), (286, 294, 295, 285), (282, 293, 296, 289), (289, 296, 297, 290), (297, 303, 299, 292), (313, 298, 300, 315), (315, 300, 301, 316), (263, 290, 280, 256), (274, 301, 300, 273), (265, 292, 299, 271), (269, 297, 296, 268), (262, 289, 290, 263), (258, 283, 307, 304), (271, 299, 305, 267), (303, 309, 305, 299), (302, 308, 309, 303), (273, 259, 310, 274), (274, 310, 258, 304), (268, 266, 312, 272, 275), (269, 268, 275, 276), (270, 298, 313, 311), (295, 316, 314, 293), (291, 313, 315, 294), (294, 315, 316, 295), (266, 293, 314, 312), (272, 314, 302, 275), (316, 301, 314), (312, 314, 272), (301, 307, 306, 314), (314, 306, 308, 302), (377, 362, 501, 500), (331, 346, 488, 337), (347, 324, 330, 346), (325, 326, 328, 329), (384, 321, 333, 399), (327, 392, 401, 334), (322, 323, 331, 332), (344, 325, 329, 345), (326, 327, 334, 328), (321, 322, 332, 333), (332, 331, 337, 338), (334, 401, 409, 340), (399, 333, 339, 407), (329, 328, 335, 336), (333, 332, 338, 339), (328, 334, 340, 335), (324, 344, 345, 330), (323, 347, 346, 331), (345, 329, 336, 491), (424, 350, 485, 484), (480, 479, 490, 351), (370, 369, 373, 495), (378, 356, 362, 377), (357, 358, 360, 361), (427, 353, 365, 442), (359, 435, 444, 366), (354, 355, 363, 364), (375, 357, 361, 376), (358, 359, 366, 360), (353, 354, 364, 365), (364, 363, 369, 370), (366, 444, 452, 372), (442, 365, 371, 450), (361, 360, 367, 368), (365, 364, 370, 371), (360, 366, 372, 367), (356, 375, 376, 362), (355, 378, 377, 363), (499, 498, 379, 380), (380, 379, 382, 383), (379, 501, 502, 382), (381, 380, 383, 497), (330, 345, 491, 489), (367, 372, 492, 493), (342, 488, 489, 348), (336, 335, 479, 480), (350, 349, 490, 485), (420, 419, 395, 388), (389, 394, 393, 390), (384, 399, 398, 385), (391, 400, 401, 392), (386, 397, 396, 387), (417, 418, 394, 389), (390, 393, 400, 391), (385, 398, 397, 386), (397, 405, 404, 396), (400, 408, 409, 401), (399, 407, 406, 398), (394, 403, 402, 393), (398, 406, 405, 397), (393, 402, 408, 400), (403, 411, 410, 402), (388, 395, 418, 417), (387, 396, 419, 420), (506, 504, 413), (465, 464, 438, 431), (432, 437, 436, 433), (427, 442, 441, 428), (434, 443, 444, 435), (429, 440, 439, 430), (462, 463, 437, 432), (433, 436, 443, 434), (428, 441, 440, 429), (440, 448, 447, 439), (443, 451, 452, 444), (442, 450, 449, 441), (437, 446, 445, 436), (441, 449, 448, 440), (436, 445, 451, 443), (450, 455, 454, 449), (449, 454, 453, 448), (431, 438, 463, 462), (430, 439, 464, 465), (514, 512, 457), (463, 517, 446, 437), (459, 468, 467, 458), (372, 452, 456, 492), (495, 373, 498, 499), (510, 516, 513, 509), (496, 495, 499, 374), (511, 470, 516, 510), (368, 367, 493, 494), (455, 496, 374, 460), (492, 456, 461, 497), (371, 370, 495, 496), (458, 467, 466, 457), (343, 486, 349, 350), (480, 491, 336), (467, 516, 470, 466), (481, 341, 342, 486), (478, 477, 484, 485), (407, 339, 482, 483), (483, 482, 343, 487), (339, 338, 481, 482), (482, 481, 486, 343), (340, 409, 477, 478), (486, 342, 348, 349), (335, 340, 478, 479), (454, 459, 458, 453), (338, 337, 341, 481), (346, 330, 489, 488), (466, 470, 517, 515), (511, 446, 517), (460, 469, 468, 459), (349, 348, 351, 490), (468, 513, 516, 467), (438, 515, 517, 463), (514, 447, 512), (488, 342, 341), (479, 478, 485, 490), (488, 341, 337), (469, 461, 513, 468), (487, 343, 350, 424), (455, 460, 459, 454), (351, 491, 480), (457, 466, 515, 514), (348, 489, 491, 351), (470, 511, 517), (439, 447, 514, 464), (509, 513, 461, 456), (453, 458, 457, 512), (464, 514, 515, 438), (413, 421, 507, 506), (446, 511, 510, 445), (445, 510, 509, 451), (451, 509, 456, 452), (425, 411, 426), (423, 416, 508, 422), (448, 453, 512, 447), (421, 425, 426, 507), (424, 484, 416, 423), (410, 508, 416, 503), (411, 403, 426), (395, 507, 426, 418), (411, 425, 508, 410), (415, 423, 422, 414), (418, 426, 403, 394), (396, 404, 506, 419), (483, 487, 415, 505), (414, 422, 421, 413), (422, 508, 425, 421), (487, 424, 423, 415), (405, 412, 504, 404), (408, 503, 477, 409), (506, 404, 504), (412, 414, 413, 504), (505, 415, 414, 412), (406, 505, 412, 405), (402, 410, 503, 408), (503, 416, 484, 477), (407, 483, 505, 406), (419, 506, 507, 395), (382, 502, 494), (362, 376, 502, 501), (469, 381, 497, 461), (498, 500, 501, 379), (493, 492, 497, 383), (494, 502, 368), (494, 493, 383, 382), (500, 373, 369), (500, 498, 373), (376, 361, 368, 502), (374, 499, 380, 381), (450, 371, 496, 455), (363, 377, 500, 369), (460, 374, 381, 469), (320, 474, 518, 317), (320, 352, 475, 474), (319, 318, 352, 320), (320, 317, 476, 319), (474, 475, 472, 473), (474, 473, 471, 518), (318, 319, 473, 472), (473, 319, 476, 471), (352, 318, 472, 475), (521, 519, 523, 525), (530, 527, 531, 534), (522, 521, 525, 526), (530, 529, 524, 526), (519, 520, 524, 523), (528, 527, 525, 523), (529, 528, 523, 524), (529, 530, 534, 537, 536, 533), (527, 530, 526, 525), (538, 537, 534, 531), (536, 537, 541, 544), (528, 529, 533, 532), (535, 536, 544, 545), (520, 522, 526, 524), (537, 538, 539, 541), (532, 533, 536, 535), (528, 532, 535, 538, 531, 527), (546, 543, 542, 540), (519, 521, 522, 520), (541, 539, 540, 542), (543, 546, 545, 544), (544, 541, 542, 543), (539, 545, 546, 540), (538, 535, 545, 539), (602, 587, 720, 719), (557, 572, 707, 563), (573, 550, 556, 572), (551, 552, 554, 555), (609, 547, 559, 624), (553, 617, 626, 560), (548, 549, 557, 558), (570, 551, 555, 571), (552, 553, 560, 554), (547, 548, 558, 559), (558, 557, 563, 564), (560, 626, 634, 566), (624, 559, 565, 632), (555, 554, 561, 562), (559, 558, 564, 565), (554, 560, 566, 561), (550, 570, 571, 556), (549, 573, 572, 557), (571, 555, 562, 710), (649, 576, 704, 703), (699, 698, 709, 577), (595, 594, 598, 714), (603, 581, 587, 602), (582, 583, 585, 586), (652, 578, 590, 667), (584, 660, 669, 591), (579, 580, 588, 589), (600, 582, 586, 601), (583, 584, 591, 585), (578, 579, 589, 590), (589, 588, 594, 595), (591, 669, 677, 597), (667, 590, 596, 675), (586, 585, 592, 593), (590, 589, 595, 596), (585, 591, 597, 592), (581, 600, 601, 587), (580, 603, 602, 588), (718, 717, 604, 605), (605, 604, 607, 608), (604, 720, 721, 607), (606, 605, 608, 716), (556, 571, 710, 708), (592, 597, 711, 712), (568, 707, 708, 574), (562, 561, 698, 699), (576, 575, 709, 704), (645, 644, 620, 613), (614, 619, 618, 615), (609, 624, 623, 610), (616, 625, 626, 617), (611, 622, 621, 612), (642, 643, 619, 614), (615, 618, 625, 616), (610, 623, 622, 611), (622, 630, 629, 621), (625, 633, 634, 626), (624, 632, 631, 623), (619, 628, 627, 618), (623, 631, 630, 622), (618, 627, 633, 625), (628, 636, 635, 627), (613, 620, 643, 642), (612, 621, 644, 645), (725, 723, 638), (690, 689, 663, 656), (657, 662, 661, 658), (652, 667, 666, 653), (659, 668, 669, 660), (654, 665, 664, 655), (687, 688, 662, 657), (658, 661, 668, 659), (653, 666, 665, 654), (665, 673, 672, 664), (668, 676, 677, 669), (667, 675, 674, 666), (662, 671, 670, 661), (666, 674, 673, 665), (661, 670, 676, 668), (675, 680, 679, 674), (674, 679, 678, 673), (656, 663, 688, 687), (655, 664, 689, 690), (733, 731, 682), (688, 736, 671, 662), (684, 693, 692, 683), (597, 677, 681, 711), (714, 598, 717, 718), (729, 735, 732, 728), (715, 714, 718, 599), (730, 695, 735, 729), (593, 592, 712, 713), (680, 715, 599, 685), (711, 681, 686, 716), (596, 595, 714, 715), (683, 692, 691, 682), (569, 705, 575, 576), (699, 710, 562), (692, 735, 695, 691), (700, 567, 568, 705), (697, 696, 703, 704), (632, 565, 701, 702), (702, 701, 569, 706), (565, 564, 700, 701), (701, 700, 705, 569), (566, 634, 696, 697), (705, 568, 574, 575), (561, 566, 697, 698), (679, 684, 683, 678), (564, 563, 567, 700), (572, 556, 708, 707), (691, 695, 736, 734), (730, 671, 736), (685, 694, 693, 684), (575, 574, 577, 709), (693, 732, 735, 692), (663, 734, 736, 688), (733, 672, 731), (707, 568, 567), (698, 697, 704, 709), (707, 567, 563), (694, 686, 732, 693), (706, 569, 576, 649), (680, 685, 684, 679), (577, 710, 699), (682, 691, 734, 733), (574, 708, 710, 577), (695, 730, 736), (664, 672, 733, 689), (728, 732, 686, 681), (678, 683, 682, 731), (689, 733, 734, 663), (638, 646, 726, 725), (671, 730, 729, 670), (670, 729, 728, 676), (676, 728, 681, 677), (650, 636, 651), (648, 641, 727, 647), (673, 678, 731, 672), (646, 650, 651, 726), (649, 703, 641, 648), (635, 727, 641, 722), (636, 628, 651), (620, 726, 651, 643), (636, 650, 727, 635), (640, 648, 647, 639), (643, 651, 628, 619), (621, 629, 725, 644), (702, 706, 640, 724), (639, 647, 646, 638), (647, 727, 650, 646), (706, 649, 648, 640), (630, 637, 723, 629), (633, 722, 696, 634), (725, 629, 723), (637, 639, 638, 723), (724, 640, 639, 637), (631, 724, 637, 630), (627, 635, 722, 633), (722, 641, 703, 696), (632, 702, 724, 631), (644, 725, 726, 620), (607, 721, 713), (587, 601, 721, 720), (694, 606, 716, 686), (717, 719, 720, 604), (712, 711, 716, 608), (713, 721, 593), (713, 712, 608, 607), (719, 598, 594), (719, 717, 598), (601, 586, 593, 721), (599, 718, 605, 606), (675, 596, 715, 680), (588, 602, 719, 594), (685, 599, 606, 694), (739, 737, 741, 743), (748, 745, 749, 752), (740, 739, 743, 744), (748, 747, 742, 744), (737, 738, 742, 741), (746, 745, 743, 741), (747, 746, 741, 742), (747, 748, 752, 755, 754, 751), (745, 748, 744, 743), (756, 755, 752, 749), (754, 755, 759, 762), (746, 747, 751, 750), (753, 754, 762, 763), (738, 740, 744, 742), (755, 756, 757, 759), (750, 751, 754, 753), (746, 750, 753, 756, 749, 745), (764, 761, 760, 758), (737, 739, 740, 738), (759, 757, 758, 760), (761, 764, 763, 762), (762, 759, 760, 761), (757, 763, 764, 758), (756, 753, 763, 757)])
me_double_light_outlet.polygons.foreach_set('use_smooth', [True] * 691)
me_double_light_outlet.polygons.foreach_set('material_index', [1, 1, 1, 1, 1, 1, 1, 1, 1, 1, 1, 1, 1, 1, 1, 1, 1, 1, 1, 1, 1, 1, 1, 1, 1, 1, 1, 1, 1, 1, 1, 1, 1, 1, 1, 1, 1, 1, 1, 1, 1, 1, 1, 1, 1, 1, 1, 1, 1, 1, 1, 1, 1, 1, 1, 1, 1, 1, 1, 1, 1, 1, 1, 1, 1, 1, 1, 1, 1, 1, 1, 1, 1, 1, 1, 1, 1, 1, 1, 1, 1, 1, 1, 1, 1, 1, 1, 1, 0, 0, 0, 0, 0, 0, 0, 0, 0, 0, 0, 0, 0, 0, 0, 0, 0, 0, 0, 0, 0, 0, 0, 0, 0, 0, 0, 0, 0, 0, 0, 0, 0, 0, 0, 0, 0, 0, 0, 0, 0, 0, 2, 2, 2, 2, 0, 0, 0, 0, 0, 0, 0, 0, 0, 0, 0, 0, 0, 0, 0, 0, 0, 0, 0, 0, 0, 0, 0, 0, 0, 0, 0, 0, 0, 0, 0, 0, 0, 0, 0, 0, 0, 0, 0, 0, 0, 0, 2, 2, 2, 2, 0, 0, 0, 0, 0, 0, 0, 0, 0, 0, 0, 0, 0, 0, 0, 0, 0, 0, 0, 0, 0, 0, 0, 0, 0, 0, 0, 0, 0, 0, 0, 0, 0, 0, 0, 0, 0, 2, 2, 2, 2, 0, 0, 0, 0, 0, 0, 0, 0, 0, 0, 0, 0, 0, 0, 0, 0, 0, 0, 0, 0, 0, 0, 0, 0, 0, 0, 0, 0, 0, 0, 0, 0, 0, 0, 0, 0, 0, 0, 0, 0, 0, 0, 0, 0, 0, 0, 0, 2, 2, 2, 2, 0, 0, 0, 0, 0, 0, 0, 0, 0, 0, 1, 1, 1, 1, 1, 1, 1, 1, 1, 1, 1, 1, 1, 1, 1, 1, 1, 1, 1, 1, 1, 1, 1, 1, 1, 1, 1, 1, 1, 1, 1, 1, 1, 1, 1, 1, 1, 1, 1, 1, 1, 1, 1, 1, 1, 1, 1, 1, 1, 1, 1, 1, 1, 1, 1, 1, 1, 1, 1, 1, 1, 1, 1, 1, 1, 1, 1, 1, 1, 1, 1, 1, 1, 1, 1, 1, 1, 1, 1, 1, 1, 1, 1, 1, 1, 1, 1, 1, 1, 1, 1, 1, 1, 1, 1, 1, 1, 1, 1, 1, 1, 1, 1, 1, 1, 1, 1, 1, 1, 1, 1, 1, 1, 1, 1, 1, 1, 1, 1, 1, 1, 1, 1, 1, 1, 1, 1, 1, 1, 1, 1, 1, 1, 1, 1, 1, 1, 1, 1, 1, 1, 1, 1, 1, 1, 1, 1, 1, 1, 1, 1, 1, 1, 1, 1, 1, 1, 1, 1, 1, 1, 1, 1, 1, 1, 1, 1, 1, 1, 1, 1, 1, 1, 1, 1, 1, 0, 0, 0, 0, 0, 0, 0, 0, 0, 0, 0, 0, 0, 0, 0, 0, 0, 0, 0, 0, 0, 0, 0, 0, 0, 0, 0, 0, 0, 0, 0, 0, 0, 1, 1, 1, 1, 1, 1, 1, 1, 1, 1, 1, 1, 1, 1, 1, 1, 1, 1, 1, 1, 1, 1, 1, 1, 1, 1, 1, 1, 1, 1, 1, 1, 1, 1, 1, 1, 1, 1, 1, 1, 1, 1, 1, 1, 1, 1, 1, 1, 1, 1, 1, 1, 1, 1, 1, 1, 1, 1, 1, 1, 1, 1, 1, 1, 1, 1, 1, 1, 1, 1, 1, 1, 1, 1, 1, 1, 1, 1, 1, 1, 1, 1, 1, 1, 1, 1, 1, 1, 1, 1, 1, 1, 1, 1, 1, 1, 1, 1, 1, 1, 1, 1, 1, 1, 1, 1, 1, 1, 1, 1, 1, 1, 1, 1, 1, 1, 1, 1, 1, 1, 1, 1, 1, 1, 1, 1, 1, 1, 1, 1, 1, 1, 1, 1, 1, 1, 1, 1, 1, 1, 1, 1, 1, 1, 1, 1, 1, 1, 1, 1, 1, 1, 1, 1, 1, 1, 1, 1, 1, 1, 1, 1, 1, 1, 1, 1, 1, 1, 1, 1, 1, 1, 1, 1, 1, 1, 0, 0, 0, 0, 0, 0, 0, 0, 0, 0, 0, 0, 0, 0, 0, 0, 0, 0, 0, 0, 0, 0, 0, 0])
me_double_light_outlet.materials.append(mat_gloss_white_plastic)
me_double_light_outlet.materials.append(mat_stainless_steel)
me_double_light_outlet.materials.append(mat_black_plastic)
me_double_light_outlet.use_remesh_preserve_volume = False
me_double_light_outlet.use_remesh_preserve_attributes = False
me_double_light_outlet.use_mirror_vertex_groups = False
me_double_light_outlet.update()

# ---- objects
ob_combo_3_gang = bpy.data.objects.new('Combo 3-Gang', me_double_light_outlet)

# ---- transforms, parenting, visibility, modifiers, constraints
ob_combo_3_gang.location = (0.0, 0.0, 0.0)
ob_combo_3_gang.lineart.crease_threshold = 0.0
_m = ob_combo_3_gang.modifiers.new('EdgeSplit', 'EDGE_SPLIT')

# ---- collection membership
col_collection_1.objects.link(ob_combo_3_gang)

# ---- scene / render settings (as saved in the file)
scene.frame_start = 1; scene.frame_end = 250; scene.frame_set(1)
scene.render.engine = 'CYCLES'
scene.render.resolution_percentage = 50
scene.render.dither_intensity = 0.0
scene.cycles.use_denoising = False
scene.cycles.samples = 10
scene.cycles.sampling_pattern = 'TABULATED_SOBOL'
scene.cycles.light_sampling_threshold = 0.0
scene.cycles.use_adaptive_sampling = False
scene.cycles.use_light_tree = False
scene.cycles.caustics_reflective = False
scene.cycles.caustics_refractive = False
scene.cycles.blur_glossy = 0.0
scene.cycles.pixel_filter_type = 'GAUSSIAN'
scene.cycles.sample_clamp_indirect = 0.0
scene.view_settings.view_transform = 'Standard'
bpy.context.view_layer.update()

# ---- added for rendering (the .blend has no active camera and no usable light): camera, sun
cam_auto = bpy.data.cameras.new('AutoCamera')
cam_auto.lens = 50.0
cam_auto.sensor_width = 36.0
cam_auto.clip_end = 1000.0
ob_auto_camera = bpy.data.objects.new('AutoCamera', cam_auto)
scene.collection.objects.link(ob_auto_camera)
ob_auto_camera.location = (0.265055, -0.229674, 0.205186)
ob_auto_camera.rotation_euler = (1.09748, -7.21219e-08, 0.694738)
scene.camera = ob_auto_camera
light_auto_sun = bpy.data.lights.new('AutoSun', 'SUN')
light_auto_sun.energy = 3.0
light_auto_sun.angle = 0.0523599
ob_auto_sun = bpy.data.objects.new('AutoSun', light_auto_sun)
scene.collection.objects.link(ob_auto_sun)
ob_auto_sun.rotation_euler = (0.872665, 0.174533, 0.523599)
bpy.context.view_layer.update()
